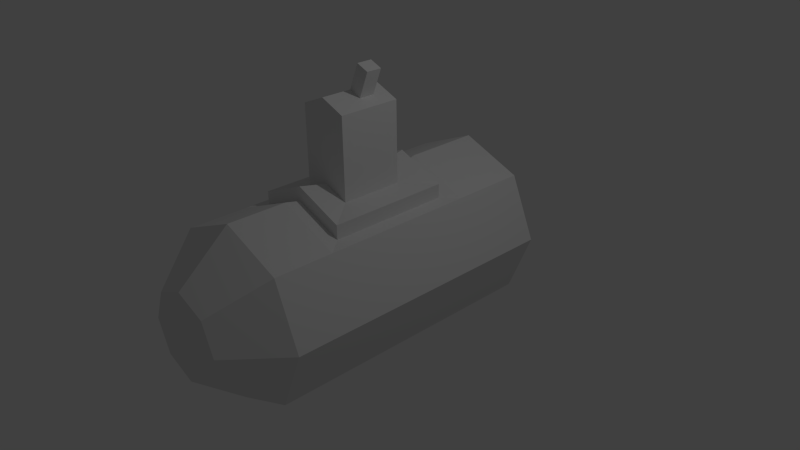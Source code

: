 # Source: subsub.blend  (saved by Blender 2.75.0; exported with 4.5.12 LTS)
import bpy
from mathutils import Matrix  # noqa: F401  (used for matrix-valued properties, if any)

bpy.ops.wm.read_factory_settings(use_empty=True)
scene = bpy.context.scene
scene.name = 'Scene'

# ---- collections
col_collection_1 = bpy.data.collections.new('Collection 1'); scene.collection.children.link(col_collection_1)

# ---- world
world_world = bpy.data.worlds.new('World'); scene.world = world_world
world_world.color = (0.05088, 0.05088, 0.05088)
world_world.use_sun_shadow = False
world_world.sun_shadow_jitter_overblur = 0.0
world_world.cycles.sampling_method = 'MANUAL'
world_world.cycles.sample_map_resolution = 256

# ---- cameras
cam_camera = bpy.data.cameras.new('Camera')
cam_camera.clip_end = 100.0
cam_camera.lens = 35.0
cam_camera.sensor_width = 32.0
cam_camera.sensor_height = 18.0
cam_camera.ortho_scale = 7.314
cam_camera.dof.focus_distance = 0.0
cam_camera.dof.aperture_fstop = 128.0

# ---- lights
light_lamp = bpy.data.lights.new('Lamp', 'POINT')
light_lamp.transmission_factor = 0.0
light_lamp.cutoff_distance = 30.0
light_lamp.energy = 100.0
light_lamp.shadow_buffer_clip_start = 1.001
light_lamp.shadow_soft_size = 0.1
light_lamp.shadow_maximum_resolution = 0.006
light_lamp.use_absolute_resolution = True
light_lamp.cycles.use_multiple_importance_sampling = False

# ---- meshes
me_cylinder = bpy.data.meshes.new('Cylinder')
me_cylinder.from_pydata([(8.294e-09, 1.754, 1.159), (8.294e-09, -2.088, 1.159), (0.8196, 1.754, 0.8196), (0.8196, -2.088, 0.8196), (1.159, 1.754, -3.554e-09), (1.159, -2.088, -1.049e-07), (0.8196, 1.754, -0.8196), (0.8196, -2.088, -0.8196), (-9.303e-08, 1.754, -1.159), (-9.303e-08, -2.088, -1.159), (-0.8196, 1.754, -0.8196), (-0.8196, -2.088, -0.8196), (-1.159, 1.754, 6.093e-08), (-1.159, -2.088, -4.04e-08), (-0.8196, 1.754, 0.8196), (-0.8196, -2.088, 0.8196), (-4.237e-08, -2.921, -1.192e-07), (0.4098, -2.088, 0.9893), (0.9893, -2.088, 0.4098), (0.9893, -2.088, -0.4098), (0.4098, -2.088, -0.9893), (-0.4098, -2.088, -0.9893), (-0.9893, -2.088, -0.4098), (-0.9893, -2.088, 0.4098), (-0.4098, -2.088, 0.9893), (-6.77e-08, -2.765, -0.5795), (-1.704e-08, -2.765, 0.5795), (-0.5795, -2.765, -7.98e-08), (-0.4098, -2.765, 0.4098), (0.4098, -2.765, 0.4098), (0.5795, -2.765, -1.12e-07), (0.4098, -2.765, -0.4098), (-0.4098, -2.765, -0.4098), (-4.237e-08, 2.435, 0.0), (0.4098, 1.754, 0.9893), (0.9893, 1.754, 0.4098), (0.9893, 1.754, -0.4098), (0.4098, 1.754, -0.9893), (-0.4098, 1.754, -0.9893), (-0.9893, 1.754, -0.4098), (-0.9893, 1.754, 0.4098), (-0.4098, 1.754, 0.9893), (-6.77e-08, 2.259, -0.5795), (-1.704e-08, 2.259, 0.5795), (0.4098, 2.259, 0.4098), (0.5795, 2.259, -1.777e-09), (-0.4098, 2.259, 0.4098), (-0.5795, 2.259, 3.046e-08), (-0.4098, 2.259, -0.4098), (0.4098, 2.259, -0.4098), (1.204e-09, 0.5207, 1.293), (0.8196, -0.2875, 0.8196), (-0.8196, -0.2875, 0.8196), (8.294e-09, -1.308, 1.159), (0.8196, 0.7334, 0.8196), (-0.8196, 0.7334, 0.8196), (8.294e-09, 0.7334, 1.159), (0.8196, -1.308, 0.8196), (-0.8196, -1.308, 0.8196), (-1.716e-09, 0.5207, 1.112), (-1.881e-08, 0.1256, 1.205), (0.6488, -1.096, 0.8431), (0.6488, -0.2875, 0.8431), (-0.6488, -1.096, 0.8431), (-0.6488, -0.2875, 0.8431), (-1.716e-09, -1.096, 1.112), (0.6488, 0.5207, 0.8431), (-0.6488, 0.5207, 0.8431), (-1.881e-08, 0.1256, 2.261), (0.6488, -1.096, 1.024), (0.6488, -0.2875, 1.024), (-0.6488, -1.096, 1.024), (-0.6488, -0.2875, 1.024), (1.204e-09, -1.096, 1.293), (0.6488, 0.5207, 1.024), (-0.6488, 0.5207, 1.024), (-1.881e-08, -0.08094, 2.261), (0.3316, -0.7007, 1.068), (0.3316, -0.2875, 1.068), (-0.3316, -0.7007, 1.068), (-0.3316, -0.2875, 1.068), (-1.881e-08, -0.7007, 1.205), (0.3316, 0.1256, 1.068), (-0.3316, 0.1256, 1.068), (-1.881e-08, -0.2875, 2.261), (0.3316, -0.7007, 2.124), (0.3316, -0.2875, 2.124), (-0.3316, -0.7007, 2.124), (-0.3316, -0.2875, 2.124), (-1.881e-08, -0.7007, 2.261), (0.3316, 0.1256, 2.124), (-0.3316, 0.1256, 2.124), (0.1658, -0.2875, 2.192), (0.3316, -0.08094, 2.124), (0.1658, 0.1256, 2.192), (0.1658, -0.08094, 2.192), (0.1403, -0.08094, 2.6), (0.1403, -0.2875, 2.6), (0.3061, -0.2875, 2.531), (0.3061, -0.08094, 2.531)], [], [(53, 1, 17, 3, 57), (2, 54, 51, 57, 3, 18, 5, 4, 35), (4, 5, 19, 7, 6, 36), (6, 7, 20, 9, 8, 37), (8, 9, 21, 11, 10, 38), (10, 11, 22, 13, 12, 39), (13, 27, 23), (58, 15, 24, 1, 53), (12, 13, 23, 15, 58, 52, 55, 14, 40), (2, 35, 44), (15, 28, 24), (1, 26, 17), (3, 29, 18), (5, 30, 19), (7, 31, 20), (16, 32, 25), (11, 32, 22), (22, 27, 13), (22, 32, 27), (32, 16, 27), (25, 21, 9), (25, 32, 21), (32, 11, 21), (20, 25, 9), (20, 31, 25), (31, 16, 25), (19, 31, 7), (19, 30, 31), (30, 16, 31), (18, 30, 5), (18, 29, 30), (29, 16, 30), (17, 29, 3), (17, 26, 29), (26, 16, 29), (24, 26, 1), (24, 28, 26), (28, 16, 26), (23, 28, 15), (23, 27, 28), (27, 16, 28), (2, 44, 34), (0, 43, 41), (14, 46, 40), (12, 47, 39), (8, 38, 42), (8, 42, 37), (4, 36, 45), (45, 49, 33), (45, 36, 49), (36, 6, 49), (37, 49, 6), (37, 42, 49), (42, 33, 49), (42, 48, 33), (42, 38, 48), (38, 10, 48), (39, 48, 10), (39, 47, 48), (47, 33, 48), (40, 47, 12), (40, 46, 47), (46, 33, 47), (41, 46, 14), (41, 43, 46), (43, 33, 46), (34, 43, 0), (34, 44, 43), (44, 33, 43), (44, 45, 33), (44, 35, 45), (35, 4, 45), (57, 51, 62, 61), (56, 55, 67, 59), (0, 56, 54, 2, 34), (14, 55, 56, 0, 41), (53, 57, 61, 65), (55, 52, 64, 67), (62, 66, 74, 70), (66, 59, 50, 74), (63, 65, 73, 71), (61, 62, 70, 69), (51, 54, 66, 62), (58, 53, 65, 63), (52, 58, 63, 64), (54, 56, 59, 66), (69, 70, 78, 77), (75, 72, 80, 83), (50, 75, 83, 60), (73, 69, 77, 81), (64, 63, 71, 72), (65, 61, 69, 73), (59, 67, 75, 50), (67, 64, 72, 75), (60, 83, 91, 68), (81, 77, 85, 89), (80, 79, 87, 88), (78, 82, 90, 93, 86), (71, 73, 81, 79), (74, 50, 60, 82), (70, 74, 82, 78), (72, 71, 79, 80), (91, 88, 84, 76, 68), (95, 92, 86, 93), (88, 87, 89, 84), (84, 89, 85, 86, 92), (83, 80, 88, 91), (77, 78, 86, 85), (79, 81, 89, 87), (82, 60, 68, 94, 90), (94, 95, 93, 90), (68, 76, 95, 94), (92, 95, 99, 98), (96, 97, 98, 99), (95, 76, 96, 99), (84, 92, 98, 97), (76, 84, 97, 96)])
me_cylinder.use_remesh_preserve_volume = False
me_cylinder.use_remesh_preserve_attributes = False
me_cylinder.use_mirror_vertex_groups = False
me_cylinder.update()

# ---- objects
ob_cylinder = bpy.data.objects.new('Cylinder', me_cylinder)
ob_lamp = bpy.data.objects.new('Lamp', light_lamp)
ob_camera = bpy.data.objects.new('Camera', cam_camera)

# ---- transforms, parenting, visibility, modifiers, constraints
ob_cylinder.location = (0.0, 0.0, 0.0)
ob_cylinder.lineart.crease_threshold = 0.0
ob_lamp.location = (4.076, 1.005, 5.904)
ob_lamp.rotation_euler = (0.6503, 0.05522, 1.866)
ob_lamp.lock_rotations_4d = False
ob_lamp.empty_display_type = 'ARROWS'
ob_lamp.color = (0.0, 0.0, 0.0, 0.0)
ob_lamp.lineart.crease_threshold = 0.0
ob_camera.location = (7.481, -6.508, 5.344)
ob_camera.rotation_euler = (1.109, 0.01082, 0.8149)
ob_camera.lock_rotations_4d = False
ob_camera.empty_display_type = 'ARROWS'
ob_camera.color = (0.0, 0.0, 0.0, 0.0)
ob_camera.display_type = 'WIRE'
ob_camera.lineart.crease_threshold = 0.0

# ---- collection membership
col_collection_1.objects.link(ob_cylinder)
col_collection_1.objects.link(ob_lamp)
col_collection_1.objects.link(ob_camera)

# ---- scene / render settings (as saved in the file)
scene.camera = ob_camera
scene.frame_start = 1; scene.frame_end = 250; scene.frame_set(1)
scene.render.engine = 'BLENDER_EEVEE_NEXT'
scene.render.resolution_percentage = 50
scene.render.dither_intensity = 0.0
scene.cycles.use_denoising = False
scene.cycles.samples = 10
scene.cycles.sampling_pattern = 'TABULATED_SOBOL'
scene.cycles.light_sampling_threshold = 0.0
scene.cycles.use_adaptive_sampling = False
scene.cycles.use_light_tree = False
scene.cycles.blur_glossy = 0.0
scene.cycles.pixel_filter_type = 'GAUSSIAN'
scene.cycles.sample_clamp_indirect = 0.0
scene.view_settings.view_transform = 'Standard'
bpy.context.view_layer.update()
